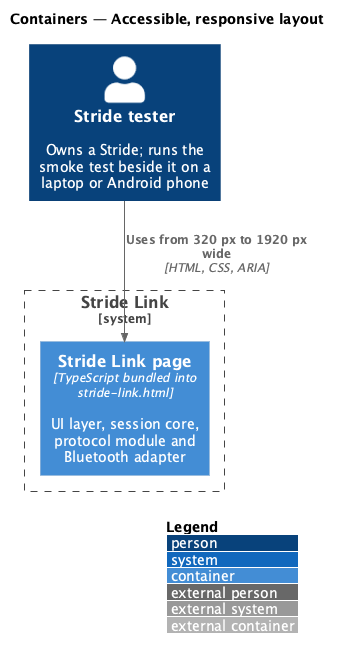

The diagram above was rendered by PlantUML. Its source (embedded in the PNG):
@startuml
!include <C4/C4_Container>
LAYOUT_WITH_LEGEND()
title Containers — Accessible, responsive layout

Person(tester, "Stride tester", "Owns a Stride; runs the smoke test beside it on a laptop or Android phone")
System_Boundary(sl, "Stride Link") {
  Container(page, "Stride Link page", "TypeScript bundled into stride-link.html", "UI layer, session core, protocol module and Bluetooth adapter")
}


Rel(tester, page, "Uses from 320 px to 1920 px wide", "HTML, CSS, ARIA")
@enduml